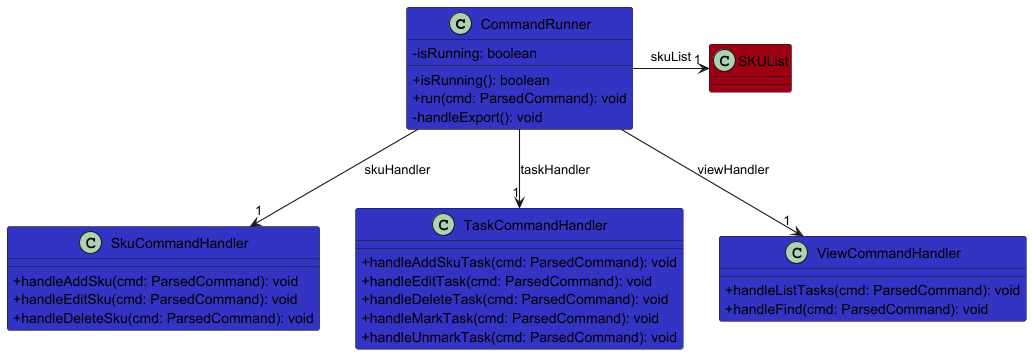

The diagram above was rendered by PlantUML. Its source (embedded in the PNG):
@startuml
!include ../style.puml
skinparam arrowThickness 1.1
skinparam classAttributeIconSize 0

class CommandRunner LOGIC_COLOR {
  - isRunning: boolean
  + isRunning(): boolean
  + run(cmd: ParsedCommand): void
  - handleExport(): void
}

class SkuCommandHandler LOGIC_COLOR {
  + handleAddSku(cmd: ParsedCommand): void
  + handleEditSku(cmd: ParsedCommand): void
  + handleDeleteSku(cmd: ParsedCommand): void
}

class TaskCommandHandler LOGIC_COLOR {
  + handleAddSkuTask(cmd: ParsedCommand): void
  + handleEditTask(cmd: ParsedCommand): void
  + handleDeleteTask(cmd: ParsedCommand): void
  + handleMarkTask(cmd: ParsedCommand): void
  + handleUnmarkTask(cmd: ParsedCommand): void
}

class ViewCommandHandler LOGIC_COLOR {
  + handleListTasks(cmd: ParsedCommand): void
  + handleFind(cmd: ParsedCommand): void
}

class SKUList MODEL_COLOR {
}

CommandRunner -down-> "1" SkuCommandHandler : skuHandler
CommandRunner -down-> "1" TaskCommandHandler : taskHandler
CommandRunner -down-> "1" ViewCommandHandler : viewHandler
CommandRunner -right-> "1" SKUList : skuList
@enduml